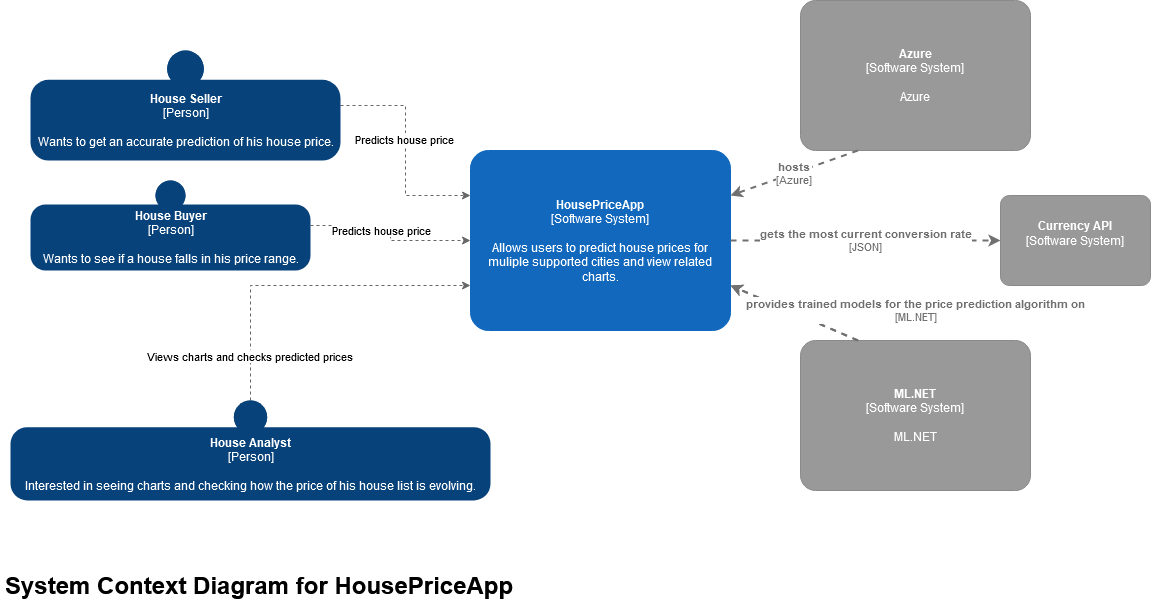

The diagram above was exported from draw.io. Its source (the exported page's mxGraphModel, read from the mxfile embedded in the PNG):
<mxGraphModel dx="1422" dy="794" grid="1" gridSize="10" guides="1" tooltips="1" connect="1" arrows="1" fold="1" page="1" pageScale="1" pageWidth="827" pageHeight="1169" math="0" shadow="0">
  <root>
    <mxCell id="0" />
    <mxCell id="1" parent="0" />
    <mxCell id="BxsZariZ6ljMHIz_cSvY-7" style="edgeStyle=orthogonalEdgeStyle;rounded=0;orthogonalLoop=1;jettySize=auto;html=1;exitX=1;exitY=0.5;exitDx=0;exitDy=0;exitPerimeter=0;entryX=0;entryY=0.25;entryDx=0;entryDy=0;entryPerimeter=0;dashed=1;fillColor=#f5f5f5;strokeColor=#666666;" parent="1" source="BxsZariZ6ljMHIz_cSvY-1" target="BxsZariZ6ljMHIz_cSvY-4" edge="1">
      <mxGeometry relative="1" as="geometry" />
    </mxCell>
    <mxCell id="BxsZariZ6ljMHIz_cSvY-11" value="Predicts house price" style="edgeLabel;html=1;align=center;verticalAlign=middle;resizable=0;points=[];" parent="BxsZariZ6ljMHIz_cSvY-7" vertex="1" connectable="0">
      <mxGeometry x="-0.1118" y="-2" relative="1" as="geometry">
        <mxPoint as="offset" />
      </mxGeometry>
    </mxCell>
    <object placeholders="1" c4Name="House Seller" c4Type="Person" c4Description="Wants to get an accurate prediction of his house price." label="&lt;b&gt;%c4Name%&lt;/b&gt;&lt;div&gt;[%c4Type%]&lt;/div&gt;&lt;br&gt;&lt;div&gt;%c4Description%&lt;/div&gt;" id="BxsZariZ6ljMHIz_cSvY-1">
      <mxCell style="html=1;dashed=0;whitespace=wrap;fillColor=#08427b;strokeColor=none;fontColor=#ffffff;shape=mxgraph.c4.person;align=center;metaEdit=1;points=[[0.5,0,0],[1,0.5,0],[1,0.75,0],[0.75,1,0],[0.5,1,0],[0.25,1,0],[0,0.75,0],[0,0.5,0]];metaData={&quot;c4Type&quot;:{&quot;editable&quot;:false}};" parent="1" vertex="1">
        <mxGeometry x="40" y="70" width="310" height="110" as="geometry" />
      </mxCell>
    </object>
    <mxCell id="BxsZariZ6ljMHIz_cSvY-8" style="edgeStyle=orthogonalEdgeStyle;rounded=0;orthogonalLoop=1;jettySize=auto;html=1;exitX=1;exitY=0.5;exitDx=0;exitDy=0;exitPerimeter=0;entryX=0;entryY=0.5;entryDx=0;entryDy=0;entryPerimeter=0;dashed=1;fillColor=#f5f5f5;strokeColor=#666666;" parent="1" source="BxsZariZ6ljMHIz_cSvY-2" target="BxsZariZ6ljMHIz_cSvY-4" edge="1">
      <mxGeometry relative="1" as="geometry" />
    </mxCell>
    <mxCell id="BxsZariZ6ljMHIz_cSvY-14" value="&lt;div&gt;Predicts house price&lt;/div&gt;" style="edgeLabel;html=1;align=center;verticalAlign=middle;resizable=0;points=[];" parent="BxsZariZ6ljMHIz_cSvY-8" vertex="1" connectable="0">
      <mxGeometry x="0.2648" y="1" relative="1" as="geometry">
        <mxPoint x="-25.53" y="-9.05" as="offset" />
      </mxGeometry>
    </mxCell>
    <object placeholders="1" c4Name="House Buyer" c4Type="Person" c4Description="Wants to see if a house falls in his price range." label="&lt;b&gt;%c4Name%&lt;/b&gt;&lt;div&gt;[%c4Type%]&lt;/div&gt;&lt;br&gt;&lt;div&gt;%c4Description%&lt;/div&gt;" id="BxsZariZ6ljMHIz_cSvY-2">
      <mxCell style="html=1;dashed=0;whitespace=wrap;fillColor=#08427b;strokeColor=none;fontColor=#ffffff;shape=mxgraph.c4.person;align=center;metaEdit=1;points=[[0.5,0,0],[1,0.5,0],[1,0.75,0],[0.75,1,0],[0.5,1,0],[0.25,1,0],[0,0.75,0],[0,0.5,0]];metaData={&quot;c4Type&quot;:{&quot;editable&quot;:false}};" parent="1" vertex="1">
        <mxGeometry x="40" y="200" width="280" height="90" as="geometry" />
      </mxCell>
    </object>
    <mxCell id="BxsZariZ6ljMHIz_cSvY-12" style="edgeStyle=orthogonalEdgeStyle;rounded=0;orthogonalLoop=1;jettySize=auto;html=1;entryX=0;entryY=0.75;entryDx=0;entryDy=0;entryPerimeter=0;dashed=1;fillColor=#f5f5f5;strokeColor=#666666;" parent="1" source="BxsZariZ6ljMHIz_cSvY-3" target="BxsZariZ6ljMHIz_cSvY-4" edge="1">
      <mxGeometry relative="1" as="geometry" />
    </mxCell>
    <mxCell id="BxsZariZ6ljMHIz_cSvY-13" value="Views charts and checks predicted prices" style="edgeLabel;html=1;align=center;verticalAlign=middle;resizable=0;points=[];" parent="BxsZariZ6ljMHIz_cSvY-12" vertex="1" connectable="0">
      <mxGeometry x="-0.7335" y="2" relative="1" as="geometry">
        <mxPoint as="offset" />
      </mxGeometry>
    </mxCell>
    <object placeholders="1" c4Name="House Analyst" c4Type="Person" c4Description="Interested in seeing charts and checking how the price of his house list is evolving." label="&lt;b&gt;%c4Name%&lt;/b&gt;&lt;div&gt;[%c4Type%]&lt;/div&gt;&lt;br&gt;&lt;div&gt;%c4Description%&lt;/div&gt;" id="BxsZariZ6ljMHIz_cSvY-3">
      <mxCell style="html=1;dashed=0;whitespace=wrap;fillColor=#08427b;strokeColor=none;fontColor=#ffffff;shape=mxgraph.c4.person;align=center;metaEdit=1;points=[[0.5,0,0],[1,0.5,0],[1,0.75,0],[0.75,1,0],[0.5,1,0],[0.25,1,0],[0,0.75,0],[0,0.5,0]];metaData={&quot;c4Type&quot;:{&quot;editable&quot;:false}};" parent="1" vertex="1">
        <mxGeometry x="20" y="420" width="480" height="100" as="geometry" />
      </mxCell>
    </object>
    <object placeholders="1" c4Name="HousePriceApp" c4Type="Software System" c4Description="Allows users to predict house prices for muliple supported cities and view related charts." label="&lt;b&gt;%c4Name%&lt;/b&gt;&lt;div&gt;[%c4Type%]&lt;/div&gt;&lt;br&gt;&lt;div&gt;%c4Description%&lt;/div&gt;" id="BxsZariZ6ljMHIz_cSvY-4">
      <mxCell style="rounded=1;whiteSpace=wrap;html=1;labelBackgroundColor=none;fillColor=#1168BD;fontColor=#ffffff;align=center;arcSize=10;strokeColor=#1168BD;metaEdit=1;metaData={&quot;c4Type&quot;:{&quot;editable&quot;:false}};points=[[0.25,0,0],[0.5,0,0],[0.75,0,0],[1,0.25,0],[1,0.5,0],[1,0.75,0],[0.75,1,0],[0.5,1,0],[0.25,1,0],[0,0.75,0],[0,0.5,0],[0,0.25,0]];" parent="1" vertex="1">
        <mxGeometry x="480" y="170" width="260" height="180" as="geometry" />
      </mxCell>
    </object>
    <mxCell id="BxsZariZ6ljMHIz_cSvY-15" value="&lt;h1&gt;System Context Diagram for HousePriceApp&lt;br&gt;&lt;/h1&gt;&lt;p&gt;&lt;br&gt;&lt;/p&gt;" style="text;html=1;strokeColor=none;fillColor=none;spacing=5;spacingTop=-20;whiteSpace=wrap;overflow=hidden;rounded=0;" parent="1" vertex="1">
      <mxGeometry x="10" y="585" width="640" height="45" as="geometry" />
    </mxCell>
    <object placeholders="1" c4Name="Azure" c4Type="Software System" c4Description="Azure" label="&lt;b&gt;%c4Name%&lt;/b&gt;&lt;div&gt;[%c4Type%]&lt;/div&gt;&lt;br&gt;&lt;div&gt;%c4Description%&lt;/div&gt;" id="BxsZariZ6ljMHIz_cSvY-17">
      <mxCell style="rounded=1;whiteSpace=wrap;html=1;labelBackgroundColor=none;fillColor=#999999;fontColor=#ffffff;align=center;arcSize=10;strokeColor=#8A8A8A;metaEdit=1;metaData={&quot;c4Type&quot;:{&quot;editable&quot;:false}};points=[[0.25,0,0],[0.5,0,0],[0.75,0,0],[1,0.25,0],[1,0.5,0],[1,0.75,0],[0.75,1,0],[0.5,1,0],[0.25,1,0],[0,0.75,0],[0,0.5,0],[0,0.25,0]];" parent="1" vertex="1">
        <mxGeometry x="810" y="20" width="230" height="150" as="geometry" />
      </mxCell>
    </object>
    <object placeholders="1" c4Type="Relationship" c4Technology="Azure" c4Description="hosts" label="&lt;div style=&quot;text-align: left&quot;&gt;&lt;div style=&quot;text-align: center&quot;&gt;&lt;b&gt;%c4Description%&lt;/b&gt;&lt;/div&gt;&lt;div style=&quot;text-align: center&quot;&gt;[%c4Technology%]&lt;/div&gt;&lt;/div&gt;" id="BxsZariZ6ljMHIz_cSvY-18">
      <mxCell style="edgeStyle=none;rounded=0;html=1;entryX=1;entryY=0.25;jettySize=auto;orthogonalLoop=1;strokeColor=#707070;strokeWidth=2;fontColor=#707070;jumpStyle=none;dashed=1;metaEdit=1;metaData={&quot;c4Type&quot;:{&quot;editable&quot;:false}};exitX=0.25;exitY=1;exitDx=0;exitDy=0;exitPerimeter=0;entryDx=0;entryDy=0;entryPerimeter=0;" parent="1" source="BxsZariZ6ljMHIz_cSvY-17" target="BxsZariZ6ljMHIz_cSvY-4" edge="1">
        <mxGeometry width="160" relative="1" as="geometry">
          <mxPoint x="800" y="250" as="sourcePoint" />
          <mxPoint x="960" y="250" as="targetPoint" />
        </mxGeometry>
      </mxCell>
    </object>
    <object placeholders="1" c4Name="ML.NET" c4Type="Software System" c4Description="ML.NET" label="&lt;b&gt;%c4Name%&lt;/b&gt;&lt;div&gt;[%c4Type%]&lt;/div&gt;&lt;br&gt;&lt;div&gt;%c4Description%&lt;/div&gt;" id="BxsZariZ6ljMHIz_cSvY-19">
      <mxCell style="rounded=1;whiteSpace=wrap;html=1;labelBackgroundColor=none;fillColor=#999999;fontColor=#ffffff;align=center;arcSize=10;strokeColor=#8A8A8A;metaEdit=1;metaData={&quot;c4Type&quot;:{&quot;editable&quot;:false}};points=[[0.25,0,0],[0.5,0,0],[0.75,0,0],[1,0.25,0],[1,0.5,0],[1,0.75,0],[0.75,1,0],[0.5,1,0],[0.25,1,0],[0,0.75,0],[0,0.5,0],[0,0.25,0]];" parent="1" vertex="1">
        <mxGeometry x="810" y="360" width="230" height="150" as="geometry" />
      </mxCell>
    </object>
    <object placeholders="1" c4Type="Relationship" c4Technology="ML.NET" c4Description="provides trained models for the price prediction algorithm on" label="&lt;div style=&quot;text-align: left&quot;&gt;&lt;div style=&quot;text-align: center&quot;&gt;&lt;b&gt;%c4Description%&lt;/b&gt;&lt;/div&gt;&lt;div style=&quot;text-align: center&quot;&gt;[%c4Technology%]&lt;/div&gt;&lt;/div&gt;" id="BxsZariZ6ljMHIz_cSvY-20">
      <mxCell style="edgeStyle=none;rounded=0;html=1;entryX=1;entryY=0.75;jettySize=auto;orthogonalLoop=1;strokeColor=#707070;strokeWidth=2;fontColor=#707070;jumpStyle=none;dashed=1;metaEdit=1;metaData={&quot;c4Type&quot;:{&quot;editable&quot;:false}};exitX=0.25;exitY=0;exitDx=0;exitDy=0;exitPerimeter=0;entryDx=0;entryDy=0;entryPerimeter=0;" parent="1" source="BxsZariZ6ljMHIz_cSvY-19" target="BxsZariZ6ljMHIz_cSvY-4" edge="1">
        <mxGeometry x="-1" y="-65" width="160" relative="1" as="geometry">
          <mxPoint x="720" y="300" as="sourcePoint" />
          <mxPoint x="880" y="300" as="targetPoint" />
          <mxPoint x="32" y="30" as="offset" />
        </mxGeometry>
      </mxCell>
    </object>
    <object placeholders="1" c4Name="Currency API" c4Type="Software System" c4Description="" label="&lt;b&gt;%c4Name%&lt;/b&gt;&lt;div&gt;[%c4Type%]&lt;/div&gt;&lt;br&gt;&lt;div&gt;%c4Description%&lt;/div&gt;" id="uLu8aNLkiKOYfyKZfcII-1">
      <mxCell style="rounded=1;whiteSpace=wrap;html=1;labelBackgroundColor=none;fillColor=#999999;fontColor=#ffffff;align=center;arcSize=10;strokeColor=#8A8A8A;metaEdit=1;metaData={&quot;c4Type&quot;:{&quot;editable&quot;:false}};points=[[0.25,0,0],[0.5,0,0],[0.75,0,0],[1,0.25,0],[1,0.5,0],[1,0.75,0],[0.75,1,0],[0.5,1,0],[0.25,1,0],[0,0.75,0],[0,0.5,0],[0,0.25,0]];" vertex="1" parent="1">
        <mxGeometry x="1010" y="215" width="150" height="90" as="geometry" />
      </mxCell>
    </object>
    <object placeholders="1" c4Type="Relationship" c4Technology="ML.NET" c4Description="provides trained models for the price prediction algorithm on" label="&lt;div style=&quot;text-align: left&quot;&gt;&lt;div style=&quot;text-align: center&quot;&gt;&lt;b&gt;%c4Description%&lt;/b&gt;&lt;/div&gt;&lt;div style=&quot;text-align: center&quot;&gt;[%c4Technology%]&lt;/div&gt;&lt;/div&gt;" id="uLu8aNLkiKOYfyKZfcII-2">
      <mxCell style="edgeStyle=none;rounded=0;html=1;entryX=1;entryY=0.75;jettySize=auto;orthogonalLoop=1;strokeColor=#707070;strokeWidth=2;fontColor=#707070;jumpStyle=none;dashed=1;metaEdit=1;metaData={&quot;c4Type&quot;:{&quot;editable&quot;:false}};exitX=0.25;exitY=0;exitDx=0;exitDy=0;exitPerimeter=0;entryDx=0;entryDy=0;entryPerimeter=0;" edge="1" parent="1">
        <mxGeometry x="-1" y="-65" width="160" relative="1" as="geometry">
          <mxPoint x="867.5" y="360" as="sourcePoint" />
          <mxPoint x="740" y="305" as="targetPoint" />
          <mxPoint x="32" y="30" as="offset" />
        </mxGeometry>
      </mxCell>
    </object>
    <object placeholders="1" c4Type="Relationship" c4Technology="JSON" c4Description="gets the most current conversion rate" label="&lt;div style=&quot;text-align: left&quot;&gt;&lt;div style=&quot;text-align: center&quot;&gt;&lt;b&gt;%c4Description%&lt;/b&gt;&lt;/div&gt;&lt;div style=&quot;text-align: center&quot;&gt;[%c4Technology%]&lt;/div&gt;&lt;/div&gt;" id="uLu8aNLkiKOYfyKZfcII-3">
      <mxCell style="edgeStyle=none;rounded=0;html=1;jettySize=auto;orthogonalLoop=1;strokeColor=#707070;strokeWidth=2;fontColor=#707070;jumpStyle=none;dashed=1;metaEdit=1;metaData={&quot;c4Type&quot;:{&quot;editable&quot;:false}};exitX=1;exitY=0.5;exitDx=0;exitDy=0;exitPerimeter=0;entryX=0;entryY=0.5;entryDx=0;entryDy=0;entryPerimeter=0;" edge="1" parent="1" source="BxsZariZ6ljMHIz_cSvY-4" target="uLu8aNLkiKOYfyKZfcII-1">
        <mxGeometry width="160" relative="1" as="geometry">
          <mxPoint x="820" y="260" as="sourcePoint" />
          <mxPoint x="850" y="300" as="targetPoint" />
        </mxGeometry>
      </mxCell>
    </object>
  </root>
</mxGraphModel>